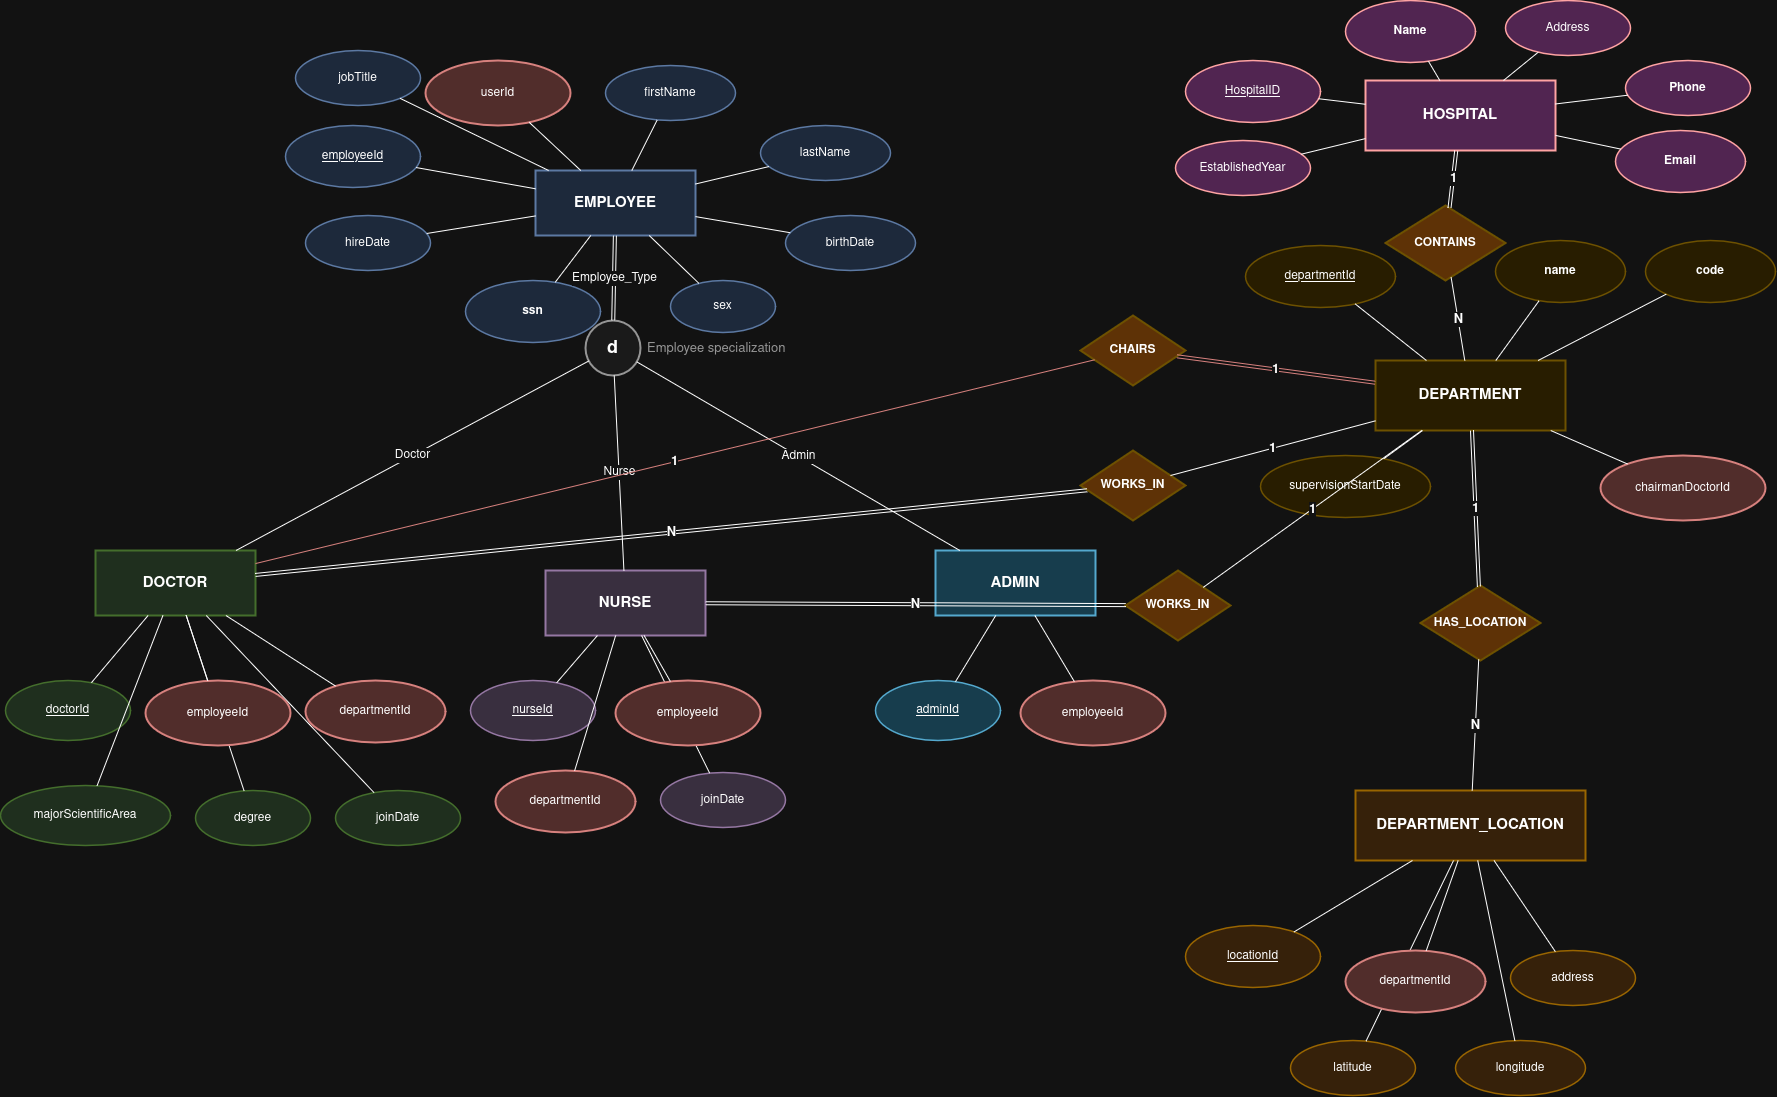

The diagram above was exported from draw.io. Its source (the exported page's mxGraphModel, read from the mxfile embedded in the PNG):
<mxGraphModel dx="2020" dy="2343" grid="1" gridSize="10" guides="1" tooltips="1" connect="1" arrows="1" fold="1" page="1" pageScale="1" pageWidth="1900" pageHeight="1300" math="0" shadow="0">
  <root>
    <mxCell id="0" />
    <mxCell id="1" parent="0" />
    <mxCell id="hospital" parent="1" style="rounded=0;whiteSpace=wrap;html=1;fillColor=#ffccff;strokeColor=#cc0000;strokeWidth=2;fontStyle=1;fontSize=15;" value="HOSPITAL" vertex="1">
      <mxGeometry height="70" width="190" x="1370" y="50" as="geometry" />
    </mxCell>
    <mxCell id="employee" parent="1" style="rounded=0;whiteSpace=wrap;html=1;fillColor=#dae8fc;strokeColor=#6c8ebf;strokeWidth=2;fontStyle=1;fontSize=15;" value="EMPLOYEE" vertex="1">
      <mxGeometry height="65" width="160" x="540" y="140" as="geometry" />
    </mxCell>
    <mxCell id="doctor" parent="1" style="rounded=0;whiteSpace=wrap;html=1;fillColor=#d5e8d4;strokeColor=#82b366;strokeWidth=2;fontStyle=1;fontSize=15;" value="DOCTOR" vertex="1">
      <mxGeometry height="65" width="160" x="100" y="520" as="geometry" />
    </mxCell>
    <mxCell id="nurse" parent="1" style="rounded=0;whiteSpace=wrap;html=1;fillColor=#e1d5e7;strokeColor=#9673a6;strokeWidth=2;fontStyle=1;fontSize=15;" value="NURSE" vertex="1">
      <mxGeometry height="65" width="160" x="550" y="540" as="geometry" />
    </mxCell>
    <mxCell id="admin" parent="1" style="rounded=0;whiteSpace=wrap;html=1;fillColor=#b1ddf0;strokeColor=#10739e;strokeWidth=2;fontStyle=1;fontSize=15;" value="ADMIN" vertex="1">
      <mxGeometry height="65" width="160" x="940" y="520" as="geometry" />
    </mxCell>
    <mxCell id="department" parent="1" style="rounded=0;whiteSpace=wrap;html=1;fillColor=#fff2cc;strokeColor=#d6b656;strokeWidth=2;fontStyle=1;fontSize=15;" value="DEPARTMENT" vertex="1">
      <mxGeometry height="70" width="190" x="1380" y="330" as="geometry" />
    </mxCell>
    <mxCell id="location" parent="1" style="rounded=0;whiteSpace=wrap;html=1;fillColor=#ffe6cc;strokeColor=#d79b00;strokeWidth=2;fontStyle=1;fontSize=15;" value="DEPARTMENT_LOCATION" vertex="1">
      <mxGeometry height="70" width="230" x="1360" y="760" as="geometry" />
    </mxCell>
    <mxCell id="isa" parent="1" style="ellipse;whiteSpace=wrap;html=1;aspect=fixed;fillColor=#f5f5f5;strokeColor=#666666;strokeWidth=2;fontSize=18;fontStyle=1;" value="d" vertex="1">
      <mxGeometry height="55" width="55" x="590" y="290" as="geometry" />
    </mxCell>
    <mxCell id="isa_label" parent="1" style="text;html=1;strokeColor=none;fillColor=none;fontSize=13;fontColor=#666666;" value="Employee specialization" vertex="1">
      <mxGeometry height="30" width="170" x="650" y="304" as="geometry" />
    </mxCell>
    <mxCell id="contains" parent="1" style="rhombus;whiteSpace=wrap;html=1;fillColor=#ffcc99;strokeColor=#d6b656;strokeWidth=2;fontStyle=1;fontSize=12;" value="CONTAINS" vertex="1">
      <mxGeometry height="75" width="120" x="1390" y="175" as="geometry" />
    </mxCell>
    <mxCell id="works_doc" parent="1" style="rhombus;whiteSpace=wrap;html=1;fillColor=#ffcc99;strokeColor=#d6b656;strokeWidth=2;fontStyle=1;fontSize=12;" value="WORKS_IN" vertex="1">
      <mxGeometry height="70" width="105" x="1085" y="420" as="geometry" />
    </mxCell>
    <mxCell id="works_nurse" parent="1" style="rhombus;whiteSpace=wrap;html=1;fillColor=#ffcc99;strokeColor=#d6b656;strokeWidth=2;fontStyle=1;fontSize=12;" value="WORKS_IN" vertex="1">
      <mxGeometry height="70" width="105" x="1130" y="540" as="geometry" />
    </mxCell>
    <mxCell id="chairs" parent="1" style="rhombus;whiteSpace=wrap;html=1;fillColor=#ffcc99;strokeColor=#d6b656;strokeWidth=2;fontStyle=1;fontSize=12;" value="CHAIRS" vertex="1">
      <mxGeometry height="70" width="105" x="1085" y="285" as="geometry" />
    </mxCell>
    <mxCell id="has_location" parent="1" style="rhombus;whiteSpace=wrap;html=1;fillColor=#ffcc99;strokeColor=#d6b656;strokeWidth=2;fontStyle=1;fontSize=12;" value="HAS_LOCATION" vertex="1">
      <mxGeometry height="75" width="120" x="1425" y="555" as="geometry" />
    </mxCell>
    <mxCell id="hosp_id" parent="1" style="ellipse;whiteSpace=wrap;html=1;fillColor=#ffccff;strokeColor=#cc0000;strokeWidth=1.5;fontSize=12;" value="&lt;u&gt;HospitalID&lt;/u&gt;" vertex="1">
      <mxGeometry height="62" width="135" x="1190" y="30" as="geometry" />
    </mxCell>
    <mxCell id="hosp_name" parent="1" style="ellipse;whiteSpace=wrap;html=1;fillColor=#ffccff;strokeColor=#cc0000;strokeWidth=1.5;fontSize=12;" value="&lt;b&gt;Name&lt;/b&gt;" vertex="1">
      <mxGeometry height="62" width="130" x="1350" y="-30" as="geometry" />
    </mxCell>
    <mxCell id="hosp_address" parent="1" style="ellipse;whiteSpace=wrap;html=1;fillColor=#ffccff;strokeColor=#cc0000;strokeWidth=1.5;fontSize=12;" value="Address" vertex="1">
      <mxGeometry height="55" width="125" x="1510" y="-30" as="geometry" />
    </mxCell>
    <mxCell id="hosp_phone" parent="1" style="ellipse;whiteSpace=wrap;html=1;fillColor=#ffccff;strokeColor=#cc0000;strokeWidth=1.5;fontSize=12;" value="&lt;b&gt;Phone&lt;/b&gt;" vertex="1">
      <mxGeometry height="55" width="125" x="1630" y="30" as="geometry" />
    </mxCell>
    <mxCell id="hosp_email" parent="1" style="ellipse;whiteSpace=wrap;html=1;fillColor=#ffccff;strokeColor=#cc0000;strokeWidth=1.5;fontSize=12;" value="&lt;b&gt;Email&lt;/b&gt;" vertex="1">
      <mxGeometry height="62" width="130" x="1620" y="100" as="geometry" />
    </mxCell>
    <mxCell id="hosp_est" parent="1" style="ellipse;whiteSpace=wrap;html=1;fillColor=#ffccff;strokeColor=#cc0000;strokeWidth=1.5;fontSize=12;" value="EstablishedYear" vertex="1">
      <mxGeometry height="55" width="135" x="1180" y="110" as="geometry" />
    </mxCell>
    <mxCell id="emp_id" parent="1" style="ellipse;whiteSpace=wrap;html=1;fillColor=#dae8fc;strokeColor=#6c8ebf;strokeWidth=1.5;fontSize=12;" value="&lt;u&gt;employeeId&lt;/u&gt;" vertex="1">
      <mxGeometry height="62" width="135" x="290" y="95" as="geometry" />
    </mxCell>
    <mxCell id="emp_first" parent="1" style="ellipse;whiteSpace=wrap;html=1;fillColor=#dae8fc;strokeColor=#6c8ebf;strokeWidth=1.5;fontSize=12;" value="firstName" vertex="1">
      <mxGeometry height="55" width="130" x="610" y="35" as="geometry" />
    </mxCell>
    <mxCell id="emp_last" parent="1" style="ellipse;whiteSpace=wrap;html=1;fillColor=#dae8fc;strokeColor=#6c8ebf;strokeWidth=1.5;fontSize=12;" value="lastName" vertex="1">
      <mxGeometry height="55" width="130" x="765" y="95" as="geometry" />
    </mxCell>
    <mxCell id="emp_birth" parent="1" style="ellipse;whiteSpace=wrap;html=1;fillColor=#dae8fc;strokeColor=#6c8ebf;strokeWidth=1.5;fontSize=12;" value="birthDate" vertex="1">
      <mxGeometry height="55" width="130" x="790" y="185" as="geometry" />
    </mxCell>
    <mxCell id="emp_sex" parent="1" style="ellipse;whiteSpace=wrap;html=1;fillColor=#dae8fc;strokeColor=#6c8ebf;strokeWidth=1.5;fontSize=12;" value="sex" vertex="1">
      <mxGeometry height="52" width="105" x="675" y="250" as="geometry" />
    </mxCell>
    <mxCell id="emp_ssn" parent="1" style="ellipse;whiteSpace=wrap;html=1;fillColor=#dae8fc;strokeColor=#6c8ebf;strokeWidth=1.5;fontSize=12;" value="&lt;b&gt;ssn&lt;/b&gt;" vertex="1">
      <mxGeometry height="62" width="135" x="470" y="250" as="geometry" />
    </mxCell>
    <mxCell id="emp_hire" parent="1" style="ellipse;whiteSpace=wrap;html=1;fillColor=#dae8fc;strokeColor=#6c8ebf;strokeWidth=1.5;fontSize=12;" value="hireDate" vertex="1">
      <mxGeometry height="55" width="125" x="310" y="185" as="geometry" />
    </mxCell>
    <mxCell id="emp_job" parent="1" style="ellipse;whiteSpace=wrap;html=1;fillColor=#dae8fc;strokeColor=#6c8ebf;strokeWidth=1.5;fontSize=12;" value="jobTitle" vertex="1">
      <mxGeometry height="55" width="125" x="300" y="20" as="geometry" />
    </mxCell>
    <mxCell id="doc_id" parent="1" style="ellipse;whiteSpace=wrap;html=1;fillColor=#d5e8d4;strokeColor=#82b366;strokeWidth=1.5;fontSize=12;" value="&lt;u&gt;doctorId&lt;/u&gt;" vertex="1">
      <mxGeometry height="60" width="125" x="10" y="650" as="geometry" />
    </mxCell>
    <mxCell id="doc_major" parent="1" style="ellipse;whiteSpace=wrap;html=1;fillColor=#d5e8d4;strokeColor=#82b366;strokeWidth=1.5;fontSize=12;" value="majorScientificArea" vertex="1">
      <mxGeometry height="60" width="170" x="5" y="755" as="geometry" />
    </mxCell>
    <mxCell id="doc_degree" parent="1" style="ellipse;whiteSpace=wrap;html=1;fillColor=#d5e8d4;strokeColor=#82b366;strokeWidth=1.5;fontSize=12;" value="degree" vertex="1">
      <mxGeometry height="55" width="115" x="200" y="760" as="geometry" />
    </mxCell>
    <mxCell id="doc_join" parent="1" style="ellipse;whiteSpace=wrap;html=1;fillColor=#d5e8d4;strokeColor=#82b366;strokeWidth=1.5;fontSize=12;" value="joinDate" vertex="1">
      <mxGeometry height="55" width="125" x="340" y="760" as="geometry" />
    </mxCell>
    <mxCell id="nurse_id" parent="1" style="ellipse;whiteSpace=wrap;html=1;fillColor=#e1d5e7;strokeColor=#9673a6;strokeWidth=1.5;fontSize=12;" value="&lt;u&gt;nurseId&lt;/u&gt;" vertex="1">
      <mxGeometry height="60" width="125" x="475" y="650" as="geometry" />
    </mxCell>
    <mxCell id="nurse_join" parent="1" style="ellipse;whiteSpace=wrap;html=1;fillColor=#e1d5e7;strokeColor=#9673a6;strokeWidth=1.5;fontSize=12;" value="joinDate" vertex="1">
      <mxGeometry height="55" width="125" x="665" y="742" as="geometry" />
    </mxCell>
    <mxCell id="admin_id" parent="1" style="ellipse;whiteSpace=wrap;html=1;fillColor=#b1ddf0;strokeColor=#10739e;strokeWidth=1.5;fontSize=12;" value="&lt;u&gt;adminId&lt;/u&gt;" vertex="1">
      <mxGeometry height="60" width="125" x="880" y="650" as="geometry" />
    </mxCell>
    <mxCell id="dept_id" parent="1" style="ellipse;whiteSpace=wrap;html=1;fillColor=#fff2cc;strokeColor=#d6b656;strokeWidth=1.5;fontSize=12;" value="&lt;u&gt;departmentId&lt;/u&gt;" vertex="1">
      <mxGeometry height="62" width="150" x="1250" y="215" as="geometry" />
    </mxCell>
    <mxCell id="dept_name" parent="1" style="ellipse;whiteSpace=wrap;html=1;fillColor=#fff2cc;strokeColor=#d6b656;strokeWidth=1.5;fontSize=12;" value="&lt;b&gt;name&lt;/b&gt;" vertex="1">
      <mxGeometry height="62" width="130" x="1500" y="210" as="geometry" />
    </mxCell>
    <mxCell id="dept_code" parent="1" style="ellipse;whiteSpace=wrap;html=1;fillColor=#fff2cc;strokeColor=#d6b656;strokeWidth=1.5;fontSize=12;" value="&lt;b&gt;code&lt;/b&gt;" vertex="1">
      <mxGeometry height="62" width="130" x="1650" y="210" as="geometry" />
    </mxCell>
    <mxCell id="dept_start" parent="1" style="ellipse;whiteSpace=wrap;html=1;fillColor=#fff2cc;strokeColor=#d6b656;strokeWidth=1.5;fontSize=12;" value="supervisionStartDate" vertex="1">
      <mxGeometry height="62" width="170" x="1265" y="425" as="geometry" />
    </mxCell>
    <mxCell id="loc_id" parent="1" style="ellipse;whiteSpace=wrap;html=1;fillColor=#ffe6cc;strokeColor=#d79b00;strokeWidth=1.5;fontSize=12;" value="&lt;u&gt;locationId&lt;/u&gt;" vertex="1">
      <mxGeometry height="62" width="135" x="1190" y="895" as="geometry" />
    </mxCell>
    <mxCell id="loc_address" parent="1" style="ellipse;whiteSpace=wrap;html=1;fillColor=#ffe6cc;strokeColor=#d79b00;strokeWidth=1.5;fontSize=12;" value="address" vertex="1">
      <mxGeometry height="55" width="125" x="1515" y="920" as="geometry" />
    </mxCell>
    <mxCell id="loc_lat" parent="1" style="ellipse;whiteSpace=wrap;html=1;fillColor=#ffe6cc;strokeColor=#d79b00;strokeWidth=1.5;fontSize=12;" value="latitude" vertex="1">
      <mxGeometry height="55" width="125" x="1295" y="1010" as="geometry" />
    </mxCell>
    <mxCell id="loc_long" parent="1" style="ellipse;whiteSpace=wrap;html=1;fillColor=#ffe6cc;strokeColor=#d79b00;strokeWidth=1.5;fontSize=12;" value="longitude" vertex="1">
      <mxGeometry height="55" width="130" x="1460" y="1010" as="geometry" />
    </mxCell>
    <mxCell id="e_hosp_id" edge="1" parent="1" source="hospital" style="endArrow=none;html=1;rounded=0;" target="hosp_id">
      <mxGeometry relative="1" as="geometry" />
    </mxCell>
    <mxCell id="e_hosp_name" edge="1" parent="1" source="hospital" style="endArrow=none;html=1;rounded=0;" target="hosp_name">
      <mxGeometry relative="1" as="geometry" />
    </mxCell>
    <mxCell id="e_hosp_address" edge="1" parent="1" source="hospital" style="endArrow=none;html=1;rounded=0;" target="hosp_address">
      <mxGeometry relative="1" as="geometry" />
    </mxCell>
    <mxCell id="e_hosp_phone" edge="1" parent="1" source="hospital" style="endArrow=none;html=1;rounded=0;" target="hosp_phone">
      <mxGeometry relative="1" as="geometry" />
    </mxCell>
    <mxCell id="e_hosp_email" edge="1" parent="1" source="hospital" style="endArrow=none;html=1;rounded=0;" target="hosp_email">
      <mxGeometry relative="1" as="geometry" />
    </mxCell>
    <mxCell id="e_hosp_est" edge="1" parent="1" source="hospital" style="endArrow=none;html=1;rounded=0;" target="hosp_est">
      <mxGeometry relative="1" as="geometry" />
    </mxCell>
    <mxCell id="e_emp_id" edge="1" parent="1" source="employee" style="endArrow=none;html=1;rounded=0;" target="emp_id">
      <mxGeometry relative="1" as="geometry" />
    </mxCell>
    <mxCell id="e_emp_first" edge="1" parent="1" source="employee" style="endArrow=none;html=1;rounded=0;" target="emp_first">
      <mxGeometry relative="1" as="geometry" />
    </mxCell>
    <mxCell id="e_emp_last" edge="1" parent="1" source="employee" style="endArrow=none;html=1;rounded=0;" target="emp_last">
      <mxGeometry relative="1" as="geometry" />
    </mxCell>
    <mxCell id="e_emp_birth" edge="1" parent="1" source="employee" style="endArrow=none;html=1;rounded=0;" target="emp_birth">
      <mxGeometry relative="1" as="geometry" />
    </mxCell>
    <mxCell id="e_emp_sex" edge="1" parent="1" source="employee" style="endArrow=none;html=1;rounded=0;" target="emp_sex">
      <mxGeometry relative="1" as="geometry" />
    </mxCell>
    <mxCell id="e_emp_ssn" edge="1" parent="1" source="employee" style="endArrow=none;html=1;rounded=0;" target="emp_ssn">
      <mxGeometry relative="1" as="geometry" />
    </mxCell>
    <mxCell id="e_emp_hire" edge="1" parent="1" source="employee" style="endArrow=none;html=1;rounded=0;" target="emp_hire">
      <mxGeometry relative="1" as="geometry" />
    </mxCell>
    <mxCell id="e_emp_job" edge="1" parent="1" source="employee" style="endArrow=none;html=1;rounded=0;" target="emp_job">
      <mxGeometry relative="1" as="geometry" />
    </mxCell>
    <mxCell id="e_doc_id" edge="1" parent="1" source="doctor" style="endArrow=none;html=1;rounded=0;" target="doc_id">
      <mxGeometry relative="1" as="geometry" />
    </mxCell>
    <mxCell id="e_doc_major" edge="1" parent="1" source="doctor" style="endArrow=none;html=1;rounded=0;" target="doc_major">
      <mxGeometry relative="1" as="geometry" />
    </mxCell>
    <mxCell id="e_doc_degree" edge="1" parent="1" source="doctor" style="endArrow=none;html=1;rounded=0;" target="doc_degree">
      <mxGeometry relative="1" as="geometry" />
    </mxCell>
    <mxCell id="e_doc_join" edge="1" parent="1" source="doctor" style="endArrow=none;html=1;rounded=0;" target="doc_join">
      <mxGeometry relative="1" as="geometry" />
    </mxCell>
    <mxCell id="e_nurse_id" edge="1" parent="1" source="nurse" style="endArrow=none;html=1;rounded=0;" target="nurse_id">
      <mxGeometry relative="1" as="geometry" />
    </mxCell>
    <mxCell id="e_nurse_join" edge="1" parent="1" source="nurse" style="endArrow=none;html=1;rounded=0;" target="nurse_join">
      <mxGeometry relative="1" as="geometry" />
    </mxCell>
    <mxCell id="e_admin_id" edge="1" parent="1" source="admin" style="endArrow=none;html=1;rounded=0;" target="admin_id">
      <mxGeometry relative="1" as="geometry" />
    </mxCell>
    <mxCell id="e_dept_id" edge="1" parent="1" source="department" style="endArrow=none;html=1;rounded=0;" target="dept_id">
      <mxGeometry relative="1" as="geometry" />
    </mxCell>
    <mxCell id="e_dept_name" edge="1" parent="1" source="department" style="endArrow=none;html=1;rounded=0;" target="dept_name">
      <mxGeometry relative="1" as="geometry" />
    </mxCell>
    <mxCell id="e_dept_code" edge="1" parent="1" source="department" style="endArrow=none;html=1;rounded=0;" target="dept_code">
      <mxGeometry relative="1" as="geometry" />
    </mxCell>
    <mxCell id="e_dept_start" edge="1" parent="1" source="department" style="endArrow=none;html=1;rounded=0;" target="dept_start">
      <mxGeometry relative="1" as="geometry" />
    </mxCell>
    <mxCell id="e_loc_id" edge="1" parent="1" source="location" style="endArrow=none;html=1;rounded=0;" target="loc_id">
      <mxGeometry relative="1" as="geometry" />
    </mxCell>
    <mxCell id="e_loc_address" edge="1" parent="1" source="location" style="endArrow=none;html=1;rounded=0;" target="loc_address">
      <mxGeometry relative="1" as="geometry" />
    </mxCell>
    <mxCell id="e_loc_lat" edge="1" parent="1" source="location" style="endArrow=none;html=1;rounded=0;" target="loc_lat">
      <mxGeometry relative="1" as="geometry" />
    </mxCell>
    <mxCell id="e_loc_long" edge="1" parent="1" source="location" style="endArrow=none;html=1;rounded=0;" target="loc_long">
      <mxGeometry relative="1" as="geometry" />
    </mxCell>
    <mxCell id="e_hosp_contains" edge="1" parent="1" source="hospital" style="endArrow=none;html=1;rounded=0;fontStyle=1;fontSize=13;shape=link;width=3;" target="contains" value="1">
      <mxGeometry relative="1" as="geometry" />
    </mxCell>
    <mxCell id="e_contains_dept" edge="1" parent="1" source="contains" style="endArrow=none;html=1;rounded=0;fontStyle=1;fontSize=13;" target="department" value="N">
      <mxGeometry relative="1" as="geometry" />
    </mxCell>
    <mxCell id="e_emp_isa" edge="1" parent="1" source="employee" style="endArrow=none;html=1;rounded=0;fontSize=12;shape=link;width=3;" target="isa" value="Employee_Type">
      <mxGeometry relative="1" as="geometry" />
    </mxCell>
    <mxCell id="e_isa_doc" edge="1" parent="1" source="isa" style="endArrow=none;html=1;rounded=0;fontSize=12;" target="doctor" value="Doctor">
      <mxGeometry relative="1" as="geometry" />
    </mxCell>
    <mxCell id="e_isa_nurse" edge="1" parent="1" source="isa" style="endArrow=none;html=1;rounded=0;fontSize=12;" target="nurse" value="Nurse">
      <mxGeometry relative="1" as="geometry" />
    </mxCell>
    <mxCell id="e_isa_admin" edge="1" parent="1" source="isa" style="endArrow=none;html=1;rounded=0;fontSize=12;" target="admin" value="Admin">
      <mxGeometry relative="1" as="geometry" />
    </mxCell>
    <mxCell id="e_doc_works" edge="1" parent="1" source="doctor" style="endArrow=none;html=1;rounded=0;fontStyle=1;fontSize=13;shape=link;width=3;" target="works_doc" value="N">
      <mxGeometry relative="1" as="geometry" />
    </mxCell>
    <mxCell id="e_works_dept_doc" edge="1" parent="1" source="works_doc" style="endArrow=none;html=1;rounded=0;fontStyle=1;fontSize=13;" target="department" value="1">
      <mxGeometry relative="1" as="geometry" />
    </mxCell>
    <mxCell id="e_nurse_works" edge="1" parent="1" source="nurse" style="endArrow=none;html=1;rounded=0;fontStyle=1;fontSize=13;shape=link;width=3;" target="works_nurse" value="N">
      <mxGeometry relative="1" as="geometry" />
    </mxCell>
    <mxCell id="e_works_dept_nurse" edge="1" parent="1" source="works_nurse" style="endArrow=none;html=1;rounded=0;fontStyle=1;fontSize=13;" target="department" value="1">
      <mxGeometry relative="1" as="geometry" />
    </mxCell>
    <mxCell id="e_doc_chairs" edge="1" parent="1" source="doctor" style="endArrow=none;html=1;rounded=0;fontStyle=1;fontSize=13;strokeColor=#b85450;" target="chairs" value="1">
      <mxGeometry relative="1" as="geometry" />
    </mxCell>
    <mxCell id="e_chairs_dept" edge="1" parent="1" source="chairs" style="endArrow=none;html=1;rounded=0;fontStyle=1;fontSize=13;strokeColor=#b85450;shape=link;width=3;" target="department" value="1">
      <mxGeometry relative="1" as="geometry" />
    </mxCell>
    <mxCell id="e_dept_has_loc" edge="1" parent="1" source="department" style="endArrow=none;html=1;rounded=0;fontStyle=1;fontSize=13;shape=link;width=3;" target="has_location" value="1">
      <mxGeometry relative="1" as="geometry" />
    </mxCell>
    <mxCell id="e_has_loc_loc" edge="1" parent="1" source="has_location" style="endArrow=none;html=1;rounded=0;fontStyle=1;fontSize=13;" target="location" value="N">
      <mxGeometry relative="1" as="geometry" />
    </mxCell>
    <mxCell id="emp_user" parent="1" style="ellipse;whiteSpace=wrap;html=1;fillColor=#f8cecc;strokeColor=#b85450;strokeWidth=2;fontSize=12;" value="userId" vertex="1">
      <mxGeometry height="65" width="145" x="430" y="30" as="geometry" />
    </mxCell>
    <mxCell id="doc_emp" parent="1" style="ellipse;whiteSpace=wrap;html=1;fillColor=#f8cecc;strokeColor=#b85450;strokeWidth=2;fontSize=12;" value="employeeId" vertex="1">
      <mxGeometry height="65" width="145" x="150" y="650" as="geometry" />
    </mxCell>
    <mxCell id="doc_dept" parent="1" style="ellipse;whiteSpace=wrap;html=1;fillColor=#f8cecc;strokeColor=#b85450;strokeWidth=2;fontSize=12;" value="departmentId" vertex="1">
      <mxGeometry height="62" width="140" x="310" y="650" as="geometry" />
    </mxCell>
    <mxCell id="nurse_emp" parent="1" style="ellipse;whiteSpace=wrap;html=1;fillColor=#f8cecc;strokeColor=#b85450;strokeWidth=2;fontSize=12;" value="employeeId" vertex="1">
      <mxGeometry height="65" width="145" x="620" y="650" as="geometry" />
    </mxCell>
    <mxCell id="nurse_dept" parent="1" style="ellipse;whiteSpace=wrap;html=1;fillColor=#f8cecc;strokeColor=#b85450;strokeWidth=2;fontSize=12;" value="departmentId" vertex="1">
      <mxGeometry height="62" width="140" x="500" y="740" as="geometry" />
    </mxCell>
    <mxCell id="admin_emp" parent="1" style="ellipse;whiteSpace=wrap;html=1;fillColor=#f8cecc;strokeColor=#b85450;strokeWidth=2;fontSize=12;" value="employeeId" vertex="1">
      <mxGeometry height="65" width="145" x="1025" y="650" as="geometry" />
    </mxCell>
    <mxCell id="dept_chair" parent="1" style="ellipse;whiteSpace=wrap;html=1;fillColor=#f8cecc;strokeColor=#b85450;strokeWidth=2;fontSize=12;" value="chairmanDoctorId" vertex="1">
      <mxGeometry height="65" width="165" x="1605" y="425" as="geometry" />
    </mxCell>
    <mxCell id="loc_dept" parent="1" style="ellipse;whiteSpace=wrap;html=1;fillColor=#f8cecc;strokeColor=#b85450;strokeWidth=2;fontSize=12;" value="departmentId" vertex="1">
      <mxGeometry height="62" width="140" x="1350" y="920" as="geometry" />
    </mxCell>
    <mxCell id="e_emp_user" edge="1" parent="1" source="employee" style="endArrow=none;html=1;rounded=0;" target="emp_user">
      <mxGeometry relative="1" as="geometry" />
    </mxCell>
    <mxCell id="e_doc_emp" edge="1" parent="1" source="doctor" style="endArrow=none;html=1;rounded=0;" target="doc_emp">
      <mxGeometry relative="1" as="geometry" />
    </mxCell>
    <mxCell id="e_doc_dept" edge="1" parent="1" source="doctor" style="endArrow=none;html=1;rounded=0;" target="doc_dept">
      <mxGeometry relative="1" as="geometry" />
    </mxCell>
    <mxCell id="e_nurse_emp" edge="1" parent="1" source="nurse" style="endArrow=none;html=1;rounded=0;" target="nurse_emp">
      <mxGeometry relative="1" as="geometry" />
    </mxCell>
    <mxCell id="e_nurse_dept" edge="1" parent="1" source="nurse" style="endArrow=none;html=1;rounded=0;" target="nurse_dept">
      <mxGeometry relative="1" as="geometry" />
    </mxCell>
    <mxCell id="e_admin_emp" edge="1" parent="1" source="admin" style="endArrow=none;html=1;rounded=0;" target="admin_emp">
      <mxGeometry relative="1" as="geometry" />
    </mxCell>
    <mxCell id="e_dept_chair" edge="1" parent="1" source="department" style="endArrow=none;html=1;rounded=0;" target="dept_chair">
      <mxGeometry relative="1" as="geometry" />
    </mxCell>
    <mxCell id="e_loc_dept" edge="1" parent="1" source="location" style="endArrow=none;html=1;rounded=0;" target="loc_dept">
      <mxGeometry relative="1" as="geometry" />
    </mxCell>
  </root>
</mxGraphModel>